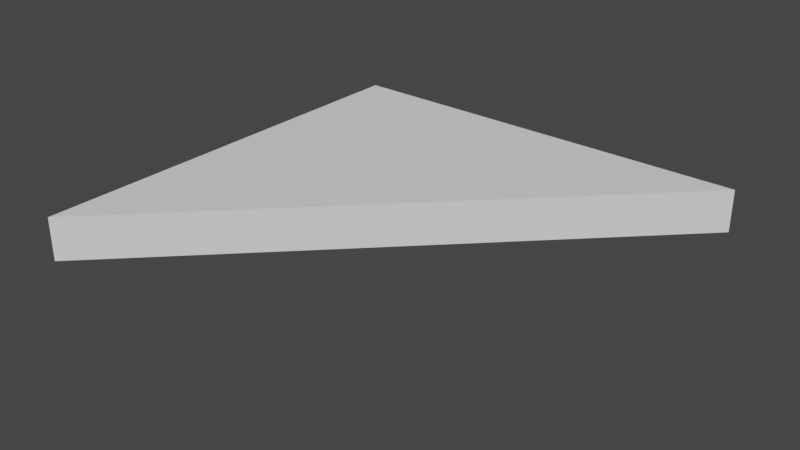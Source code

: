 # Source: Floor_Half3.blend  (saved by Blender 2.82.7; exported with 4.5.12 LTS)
import bpy
from mathutils import Matrix  # noqa: F401  (used for matrix-valued properties, if any)

bpy.ops.wm.read_factory_settings(use_empty=True)
scene = bpy.context.scene
scene.name = 'Scene'

# ---- collections
col_collection = bpy.data.collections.new('Collection'); scene.collection.children.link(col_collection)

# ---- world
world_world = bpy.data.worlds.new('World'); scene.world = world_world
world_world.use_nodes = True; world_world.node_tree.nodes.clear()
_N = world_world.node_tree.nodes; _L = world_world.node_tree.links
n0 = _N.new('ShaderNodeOutputWorld'); n0.name = 'World Output'; n0.location = (300, 300)
n1 = _N.new('ShaderNodeBackground'); n1.name = 'Background'; n1.location = (10, 300)
n1.inputs[0].default_value = (0.05088, 0.05088, 0.05088, 1.0)
_L.new(n1.outputs[0], n0.inputs[0])
n0.is_active_output = True
world_world.color = (0.05088, 0.05088, 0.05088)
world_world.use_sun_shadow = False
world_world.sun_shadow_jitter_overblur = 0.0

# ---- meshes
me_cube = bpy.data.meshes.new('Cube')
me_cube.from_pydata([(-1.0, 0.0, 0.0), (-1.0, 0.0, 0.1), (-0.5, 0.5, 0.0), (-0.5, 0.5, 0.1), (-1.0, 1.0, 0.0), (-1.0, 1.0, 0.1), (0.0, 1.0, 0.0), (0.0, 1.0, 0.1)], [], [(0, 2, 3, 1), (2, 6, 7, 3), (6, 4, 5, 7), (4, 0, 1, 5), (2, 0, 4, 6), (7, 5, 1, 3)])
_uv = me_cube.uv_layers.new(name='UVMap')
_uv.uv.foreach_set('vector', [0.2, 1.0, 0.2, 0.5, 0.15, 0.5, 0.15, 1.0, 0.1, 1.0, 0.1, 0.5, 0.05, 0.5, 0.05, 1.0, 0.05, 1.0, 0.05, 0.5, 0.0, 0.5, 1.49e-07, 1.0, 0.1, 0.5, 0.1, 1.0, 0.15, 1.0, 0.15, 0.5, 0.5, 0.9999, 0.4999, 0.5001, 5.001e-05, 0.5001, 5.007e-05, 1.0, 5.007e-05, 0.5001, 5.001e-05, 0.9999, 0.4999, 1.0, 0.5, 0.5001])
me_cube.use_remesh_fix_poles = True
me_cube.use_remesh_preserve_attributes = False
me_cube.use_mirror_vertex_groups = False
me_cube.update()

# ---- objects
ob_cube = bpy.data.objects.new('Cube', me_cube)

# ---- transforms, parenting, visibility, modifiers, constraints
ob_cube.location = (0.0, 0.0, 0.0)
ob_cube.lineart.crease_threshold = 0.0

# ---- collection membership
col_collection.objects.link(ob_cube)

# ---- scene / render settings (as saved in the file)
scene.frame_start = 1; scene.frame_end = 250; scene.frame_set(1)
scene.render.engine = 'BLENDER_EEVEE_NEXT'
scene.cycles.use_denoising = False
scene.cycles.samples = 128
scene.cycles.sampling_pattern = 'TABULATED_SOBOL'
scene.cycles.use_adaptive_sampling = False
scene.cycles.use_light_tree = False
scene.view_settings.view_transform = 'Filmic'
bpy.context.view_layer.update()

# ---- added for rendering (the .blend has no active camera and no usable light): camera, sun
cam_auto = bpy.data.cameras.new('AutoCamera')
cam_auto.lens = 50.0
cam_auto.sensor_width = 36.0
cam_auto.clip_end = 1000.0
ob_auto_camera = bpy.data.objects.new('AutoCamera', cam_auto)
scene.collection.objects.link(ob_auto_camera)
ob_auto_camera.location = (0.811732, -1.07408, 1.09939)
ob_auto_camera.rotation_euler = (1.09748, -7.21219e-08, 0.694738)
scene.camera = ob_auto_camera
light_auto_sun = bpy.data.lights.new('AutoSun', 'SUN')
light_auto_sun.energy = 3.0
light_auto_sun.angle = 0.0523599
ob_auto_sun = bpy.data.objects.new('AutoSun', light_auto_sun)
scene.collection.objects.link(ob_auto_sun)
ob_auto_sun.rotation_euler = (0.872665, 0.174533, 0.523599)
bpy.context.view_layer.update()
